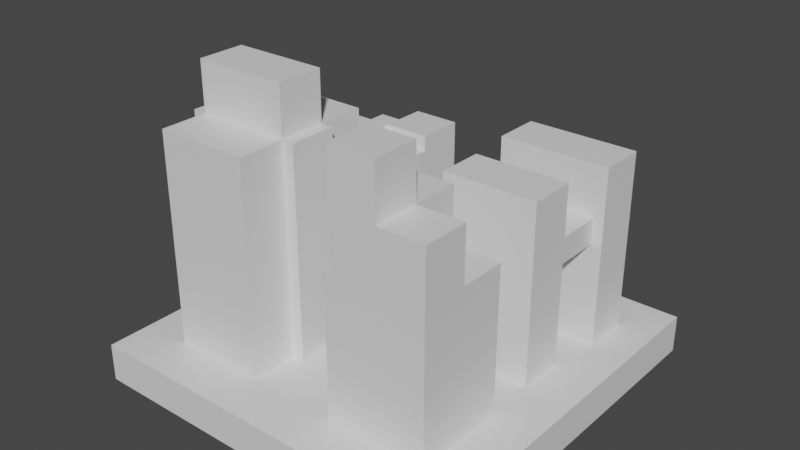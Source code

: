 # Source: city-demo.blend  (saved by Blender 3.3.6; exported with 4.5.12 LTS)
import bpy
from mathutils import Matrix  # noqa: F401  (used for matrix-valued properties, if any)

bpy.ops.wm.read_factory_settings(use_empty=True)
scene = bpy.context.scene
scene.name = 'Scene'

# ---- collections
col_collection = bpy.data.collections.new('Collection'); scene.collection.children.link(col_collection)

# ---- materials (node trees are filled in below, after node groups)
mat_material = bpy.data.materials.new('Material')
mat_material.alpha_threshold = 0.0
mat_material.use_transparent_shadow = False
mat_material.roughness = 0.5
mat_material.line_color = (0.0, 0.0, 0.0, 1.0)

# ---- material node trees
mat_material.use_nodes = True; mat_material.node_tree.nodes.clear()
_N = mat_material.node_tree.nodes; _L = mat_material.node_tree.links
n0 = _N.new('ShaderNodeOutputMaterial'); n0.name = 'Material Output'; n0.location = (300, 300)
n1 = _N.new('ShaderNodeBsdfPrincipled'); n1.name = 'Principled BSDF'; n1.location = (10, 300)
n1.distribution = 'GGX'
n1.subsurface_method = 'RANDOM_WALK_SKIN'
n1.inputs[3].default_value = 1.45
n1.inputs[27].default_value = (0.0, 0.0, 0.0, 1.0)
n1.inputs[28].default_value = 1.0
_L.new(n1.outputs[0], n0.inputs[0])
n0.is_active_output = True

# ---- world
world_world = bpy.data.worlds.new('World'); scene.world = world_world
world_world.use_nodes = True; world_world.node_tree.nodes.clear()
_N = world_world.node_tree.nodes; _L = world_world.node_tree.links
n0 = _N.new('ShaderNodeOutputWorld'); n0.name = 'World Output'; n0.location = (300, 300)
n1 = _N.new('ShaderNodeBackground'); n1.name = 'Background'; n1.location = (10, 300)
n1.inputs[0].default_value = (0.05088, 0.05088, 0.05088, 1.0)
_L.new(n1.outputs[0], n0.inputs[0])
n0.is_active_output = True
world_world.color = (0.05088, 0.05088, 0.05088)
world_world.use_sun_shadow = False
world_world.sun_shadow_jitter_overblur = 0.0

# ---- meshes
me_cube = bpy.data.meshes.new('Cube')
me_cube.from_pydata([(1.0, 1.0, 1.0), (1.0, 1.0, -1.0), (1.0, -1.0, 1.0), (1.0, -1.0, -1.0), (-1.0, 1.0, 1.0), (-1.0, 1.0, -1.0), (-1.0, -1.0, 1.0), (-1.0, -1.0, -1.0), (0.0, -1.0, 1.0), (1.0, 0.0, 1.0), (-1.0, 0.0, 1.0), (0.0, 1.0, 1.0), (0.0, 0.0, 1.0), (-0.5, -1.0, 1.0), (1.0, -0.5, 1.0), (-1.0, 0.5, 1.0), (0.5, 1.0, 1.0), (0.5, -1.0, 1.0), (1.0, 0.5, 1.0), (-1.0, -0.5, 1.0), (-0.5, 1.0, 1.0), (0.0, -0.5, 1.0), (0.0, 0.5, 1.0), (0.5, 0.0, 1.0), (-0.5, 0.0, 1.0), (-0.75, 0.0, 12.21), (0.5, 0.5, 1.0), (-0.75, -1.0, 1.0), (1.0, -0.75, 1.0), (-1.0, 0.75, 1.0), (0.75, 1.0, 1.0), (0.25, -1.0, 1.0), (1.0, 0.25, 1.0), (-1.0, -0.25, 1.0), (-0.25, 1.0, 1.0), (0.0, -0.75, 1.0), (0.0, 0.25, 1.0), (0.75, 0.0, 1.0), (-0.25, 0.0, 1.0), (-0.25, -1.0, 1.0), (1.0, -0.25, 1.0), (-1.0, 0.25, 1.0), (0.25, 1.0, 1.0), (0.75, -1.0, 1.0), (1.0, 0.75, 1.0), (-1.0, -0.75, 1.0), (-0.75, 1.0, 1.0), (0.0, -0.25, 1.0), (0.0, 0.75, 1.0), (0.25, 0.0, 1.0), (-0.75, 0.0, 1.0), (-0.5, 0.25, 1.0), (-0.5, 0.75, 1.0), (-0.25, 0.5, 1.0), (-0.75, 0.5, 1.0), (0.5, 0.25, 1.0), (0.5, 0.75, 1.0), (0.75, 0.5, 1.0), (0.25, 0.5, 1.0), (0.5, -0.75, 1.0), (0.5, -0.25, 1.0), (0.75, -0.5, 1.0), (0.25, -0.5, 1.0), (-0.5, -0.75, 1.0), (-0.25, -0.5, 1.0), (-0.75, -0.5, 1.0), (-0.75, -0.25, 1.0), (-0.25, -0.25, 1.0), (-0.25, -0.75, 1.0), (0.25, -0.25, 1.0), (0.75, -0.25, 1.0), (0.75, -0.75, 1.0), (0.25, 0.75, 1.0), (0.75, 0.75, 1.0), (0.75, 0.25, 1.0), (-0.75, 0.75, 1.0), (-0.25, 0.75, 1.0), (-0.25, 0.25, 1.0), (-0.75, 0.25, 1.0), (0.25, 0.25, 1.0), (0.25, -0.75, 1.0), (-0.75, -0.75, 1.0), (-0.5, 0.75, 8.379), (-0.5, 0.5, 8.379), (-0.75, 0.5, 8.379), (-0.5, 0.25, 8.379), (-0.25, 0.5, 8.379), (-0.75, 0.75, 8.379), (-0.25, 0.75, 8.379), (-0.25, 0.25, 8.379), (-0.75, 0.25, 8.379), (-0.5, 0.0, 12.21), (-0.5, -0.25, 12.21), (-0.5, -0.5, 12.21), (-0.75, -0.5, 12.21), (-0.25, 0.0, 12.21), (-0.5, -0.75, 12.21), (-0.25, -0.5, 12.21), (-0.75, -0.25, 12.21), (-0.25, -0.25, 12.21), (-0.25, -0.75, 12.21), (-0.75, -0.75, 12.21), (0.25, 0.0, 10.45), (0.5, 0.0, 10.45), (0.5, 0.25, 10.45), (0.5, 0.75, 10.45), (0.5, 0.5, 10.45), (0.25, 0.5, 10.45), (0.75, 0.0, 10.45), (0.75, 0.5, 10.45), (0.25, 0.75, 10.45), (0.75, 0.75, 10.45), (0.75, 0.25, 10.45), (0.25, 0.25, 10.45), (0.5, -0.25, 8.602), (0.5, -0.5, 8.602), (0.25, -0.5, 8.602), (0.5, -0.75, 8.602), (0.75, -0.5, 8.602), (0.25, -0.25, 8.602), (0.75, -0.25, 8.602), (0.75, -0.75, 8.602), (0.25, -0.75, 8.602), (0.25, -0.5, 14.28), (0.5, -0.5, 14.28), (0.5, -0.75, 14.28), (0.25, -0.75, 14.28), (0.25, 0.0, 7.776), (0.25, 0.25, 7.776), (0.5, 0.25, 7.776), (0.75, 0.25, 7.776), (0.75, 0.0, 7.776), (0.5, 0.0, 7.776), (0.25, 0.25, 6.415), (0.75, 0.25, 6.415), (0.75, 0.0, 6.415), (0.25, 0.0, 6.415), (0.5, 0.25, 6.415), (0.5, 0.0, 6.415), (0.5, 0.528, 6.415), (0.5, 0.528, 7.776), (0.25, 0.528, 7.776), (0.75, 0.528, 7.776), (0.25, 0.528, 6.415), (0.75, 0.528, 6.415), (0.8037, 0.5, 10.45), (0.8037, 0.5, 1.0), (0.8037, 0.75, 1.0), (0.8037, 0.75, 10.45), (0.2174, 0.75, 1.0), (0.2174, 0.5, 1.0), (0.2174, 0.75, 10.45), (0.2174, 0.5, 10.45), (0.5, -0.25, 11.46), (0.5, -0.5, 11.46), (0.25, -0.5, 11.46), (0.5, -0.75, 11.46), (0.75, -0.5, 11.46), (0.25, -0.25, 11.46), (0.75, -0.75, 11.46), (-0.5, -0.25, 14.84), (-0.5, -0.5, 14.84), (-0.75, -0.5, 14.84), (-0.25, -0.5, 14.84), (-0.75, -0.25, 14.84), (-0.25, -0.25, 14.84), (-0.5, 0.75, 9.188), (-0.5, 0.5, 9.188), (-0.75, 0.5, 9.188), (-0.5, 0.25, 9.188), (-0.25, 0.5, 9.188), (-0.25, 0.75, 9.188), (-0.75, 0.25, 9.188), (-0.1847, -0.5, 12.21), (-0.1847, -0.5, 1.0), (-0.1847, -0.25, 1.0), (-0.1847, -0.25, 12.21), (-0.8237, -0.25, 1.0), (-0.8237, -0.5, 1.0), (-0.8237, -0.25, 12.21), (-0.8237, -0.5, 12.21), (0.2164, -0.5, 8.602), (0.2164, -0.5, 1.0), (0.2164, -0.75, 1.0), (0.2164, -0.75, 8.602), (0.2164, -0.25, 1.0), (0.2164, -0.25, 8.602)], [], [(81, 45, 6, 27), (3, 2, 43, 17, 31, 8, 39, 13, 27, 6, 7), (7, 6, 45, 19, 33, 10, 41, 15, 29, 4, 5), (5, 1, 3, 7), (1, 0, 44, 18, 32, 9, 40, 14, 28, 2, 3), (5, 4, 46, 20, 34, 11, 42, 16, 30, 0, 1), (80, 35, 8, 31), (79, 36, 12, 49), (78, 41, 10, 50), (77, 51, 24, 38), (53, 76, 88, 86), (75, 29, 15, 54), (131, 130, 112, 108), (130, 129, 104, 112), (72, 48, 22, 58), (71, 59, 17, 43), (80, 59, 117, 122), (69, 47, 21, 62), (68, 63, 13, 39), (67, 38, 95, 99), (66, 33, 19, 65), (50, 66, 98, 25), (63, 68, 100, 96), (50, 10, 33, 66), (47, 67, 64, 21), (12, 38, 67, 47), (24, 50, 25, 91), (35, 68, 39, 8), (21, 64, 68, 35), (81, 63, 96, 101), (61, 70, 120, 118), (23, 49, 69, 60), (49, 12, 47, 69), (40, 70, 61, 14), (9, 37, 70, 40), (37, 23, 60, 70), (28, 71, 43, 2), (14, 61, 71, 28), (119, 69, 185, 186), (128, 127, 102, 113), (16, 42, 72, 56), (42, 11, 48, 72), (44, 73, 57, 18), (0, 30, 73, 44), (30, 16, 56, 73), (32, 74, 37, 9), (18, 57, 74, 32), (57, 26, 55, 74), (78, 51, 85, 90), (20, 46, 75, 52), (46, 4, 29, 75), (48, 76, 53, 22), (11, 34, 76, 48), (34, 20, 52, 76), (36, 77, 38, 12), (22, 53, 77, 36), (76, 52, 82, 88), (51, 78, 50, 24), (77, 53, 86, 89), (54, 15, 41, 78), (73, 111, 148, 147), (26, 58, 79, 55), (58, 22, 36, 79), (59, 80, 31, 17), (70, 60, 114, 120), (62, 21, 35, 80), (63, 81, 27, 13), (64, 67, 175, 174), (65, 19, 45, 81), (83, 84, 168, 167), (82, 87, 84, 83), (86, 83, 85, 89), (83, 86, 170, 167), (54, 78, 90, 84), (52, 75, 87, 82), (51, 77, 89, 85), (75, 54, 84, 87), (98, 94, 162, 164), (92, 98, 164, 160), (91, 25, 98, 92), (95, 91, 92, 99), (97, 93, 96, 100), (93, 94, 101, 96), (38, 24, 91, 95), (68, 64, 97, 100), (65, 81, 101, 94), (94, 98, 179, 180), (112, 104, 103, 108), (111, 105, 106, 109), (105, 110, 107, 106), (104, 113, 102, 103), (58, 26, 106, 107), (56, 72, 110, 105), (129, 128, 113, 104), (127, 132, 103, 102), (26, 57, 109, 106), (72, 58, 150, 149), (73, 56, 105, 111), (132, 131, 108, 103), (120, 114, 115, 118), (117, 121, 159, 156), (115, 114, 153, 154), (115, 116, 123, 124), (60, 69, 119, 114), (59, 71, 121, 117), (80, 122, 184, 183), (71, 61, 118, 121), (124, 123, 126, 125), (116, 122, 126, 123), (117, 115, 124, 125), (122, 117, 125, 126), (138, 135, 131, 132), (136, 138, 132, 127), (129, 130, 142, 140), (133, 136, 127, 128), (137, 133, 143, 139), (135, 134, 130, 131), (37, 74, 134, 135), (74, 55, 137, 134), (79, 49, 136, 133), (55, 79, 133, 137), (49, 23, 138, 136), (23, 37, 135, 138), (139, 143, 141, 140), (144, 139, 140, 142), (134, 137, 139, 144), (128, 129, 140, 141), (130, 134, 144, 142), (133, 128, 141, 143), (146, 147, 148, 145), (111, 109, 145, 148), (109, 57, 146, 145), (57, 73, 147, 146), (149, 150, 152, 151), (110, 72, 149, 151), (107, 110, 151, 152), (58, 107, 152, 150), (153, 158, 155, 154), (157, 154, 156, 159), (114, 119, 158, 153), (118, 115, 154, 157), (116, 115, 154, 155), (121, 118, 157, 159), (119, 116, 155, 158), (115, 117, 156, 154), (165, 160, 161, 163), (160, 164, 162, 161), (99, 92, 160, 165), (97, 99, 165, 163), (93, 97, 163, 161), (94, 93, 161, 162), (171, 166, 167, 170), (167, 168, 172, 169), (84, 90, 172, 168), (86, 88, 171, 170), (85, 83, 167, 169), (90, 85, 169, 172), (82, 83, 167, 166), (88, 82, 166, 171), (174, 175, 176, 173), (97, 64, 174, 173), (99, 97, 173, 176), (67, 99, 176, 175), (177, 178, 180, 179), (66, 65, 178, 177), (65, 94, 180, 178), (98, 66, 177, 179), (182, 183, 184, 181), (185, 182, 181, 186), (122, 116, 181, 184), (62, 80, 183, 182), (116, 119, 186, 181), (69, 62, 182, 185)])
_uv = me_cube.uv_layers.new(name='UVMap')
_uv.uv.foreach_set('vector', [0.8438, 0.7188, 0.875, 0.7188, 0.875, 0.75, 0.8438, 0.75, 0.375, 0.75, 0.625, 0.75, 0.625, 0.7812, 0.625, 0.8125, 0.625, 0.8438, 0.625, 0.875, 0.625, 0.9062, 0.625, 0.9375, 0.625, 0.9688, 0.625, 1.0, 0.375, 1.0, 0.375, 0.0, 0.625, 0.0, 0.625, 0.03125, 0.625, 0.0625, 0.625, 0.09375, 0.625, 0.125, 0.625, 0.1562, 0.625, 0.1875, 0.625, 0.2188, 0.625, 0.25, 0.375, 0.25, 0.125, 0.5, 0.375, 0.5, 0.375, 0.75, 0.125, 0.75, 0.375, 0.5, 0.625, 0.5, 0.625, 0.5312, 0.625, 0.5625, 0.625, 0.5938, 0.625, 0.625, 0.625, 0.6562, 0.625, 0.6875, 0.625, 0.7188, 0.625, 0.75, 0.375, 0.75, 0.375, 0.25, 0.625, 0.25, 0.625, 0.2812, 0.625, 0.3125, 0.625, 0.3438, 0.625, 0.375, 0.625, 0.4062, 0.625, 0.4375, 0.625, 0.4688, 0.625, 0.5, 0.375, 0.5, 0.7188, 0.7188, 0.75, 0.7188, 0.75, 0.75, 0.7188, 0.75, 0.7188, 0.5938, 0.75, 0.5938, 0.75, 0.625, 0.7188, 0.625, 0.8438, 0.5938, 0.875, 0.5938, 0.875, 0.625, 0.8438, 0.625, 0.7812, 0.5938, 0.8125, 0.5938, 0.8125, 0.625, 0.7812, 0.625, 0.7812, 0.5625, 0.7812, 0.5312, 0.7812, 0.5312, 0.7812, 0.5625, 0.8438, 0.5312, 0.875, 0.5312, 0.875, 0.5625, 0.8438, 0.5625, 0.6562, 0.625, 0.6562, 0.5938, 0.6562, 0.5938, 0.6562, 0.625, 0.6562, 0.5938, 0.6875, 0.5938, 0.6875, 0.5938, 0.6562, 0.5938, 0.7188, 0.5312, 0.75, 0.5312, 0.75, 0.5625, 0.7188, 0.5625, 0.6562, 0.7188, 0.6875, 0.7188, 0.6875, 0.75, 0.6562, 0.75, 0.7188, 0.7188, 0.6875, 0.7188, 0.6875, 0.7188, 0.7188, 0.7188, 0.7188, 0.6562, 0.75, 0.6562, 0.75, 0.6875, 0.7188, 0.6875, 0.7812, 0.7188, 0.8125, 0.7188, 0.8125, 0.75, 0.7812, 0.75, 0.7812, 0.6562, 0.7812, 0.625, 0.7812, 0.625, 0.7812, 0.6562, 0.8438, 0.6562, 0.875, 0.6562, 0.875, 0.6875, 0.8438, 0.6875, 0.8438, 0.625, 0.8438, 0.6562, 0.8438, 0.6562, 0.8438, 0.625, 0.8125, 0.7188, 0.7812, 0.7188, 0.7812, 0.7188, 0.8125, 0.7188, 0.8438, 0.625, 0.875, 0.625, 0.875, 0.6562, 0.8438, 0.6562, 0.75, 0.6562, 0.7812, 0.6562, 0.7812, 0.6875, 0.75, 0.6875, 0.75, 0.625, 0.7812, 0.625, 0.7812, 0.6562, 0.75, 0.6562, 0.8125, 0.625, 0.8438, 0.625, 0.8438, 0.625, 0.8125, 0.625, 0.75, 0.7188, 0.7812, 0.7188, 0.7812, 0.75, 0.75, 0.75, 0.75, 0.6875, 0.7812, 0.6875, 0.7812, 0.7188, 0.75, 0.7188, 0.8438, 0.7188, 0.8125, 0.7188, 0.8125, 0.7188, 0.8438, 0.7188, 0.6562, 0.6875, 0.6562, 0.6562, 0.6562, 0.6562, 0.6562, 0.6875, 0.6875, 0.625, 0.7188, 0.625, 0.7188, 0.6562, 0.6875, 0.6562, 0.7188, 0.625, 0.75, 0.625, 0.75, 0.6562, 0.7188, 0.6562, 0.625, 0.6562, 0.6562, 0.6562, 0.6562, 0.6875, 0.625, 0.6875, 0.625, 0.625, 0.6562, 0.625, 0.6562, 0.6562, 0.625, 0.6562, 0.6562, 0.625, 0.6875, 0.625, 0.6875, 0.6562, 0.6562, 0.6562, 0.625, 0.7188, 0.6562, 0.7188, 0.6562, 0.75, 0.625, 0.75, 0.625, 0.6875, 0.6562, 0.6875, 0.6562, 0.7188, 0.625, 0.7188, 0.7188, 0.6562, 0.7188, 0.6562, 0.7188, 0.6562, 0.7188, 0.6562, 0.7188, 0.5938, 0.7188, 0.625, 0.7188, 0.625, 0.7188, 0.5938, 0.6875, 0.5, 0.7188, 0.5, 0.7188, 0.5312, 0.6875, 0.5312, 0.7188, 0.5, 0.75, 0.5, 0.75, 0.5312, 0.7188, 0.5312, 0.625, 0.5312, 0.6562, 0.5312, 0.6562, 0.5625, 0.625, 0.5625, 0.625, 0.5, 0.6562, 0.5, 0.6562, 0.5312, 0.625, 0.5312, 0.6562, 0.5, 0.6875, 0.5, 0.6875, 0.5312, 0.6562, 0.5312, 0.625, 0.5938, 0.6562, 0.5938, 0.6562, 0.625, 0.625, 0.625, 0.625, 0.5625, 0.6562, 0.5625, 0.6562, 0.5938, 0.625, 0.5938, 0.6562, 0.5625, 0.6875, 0.5625, 0.6875, 0.5938, 0.6562, 0.5938, 0.8438, 0.5938, 0.8125, 0.5938, 0.8125, 0.5938, 0.8438, 0.5938, 0.8125, 0.5, 0.8438, 0.5, 0.8438, 0.5312, 0.8125, 0.5312, 0.8438, 0.5, 0.875, 0.5, 0.875, 0.5312, 0.8438, 0.5312, 0.75, 0.5312, 0.7812, 0.5312, 0.7812, 0.5625, 0.75, 0.5625, 0.75, 0.5, 0.7812, 0.5, 0.7812, 0.5312, 0.75, 0.5312, 0.7812, 0.5, 0.8125, 0.5, 0.8125, 0.5312, 0.7812, 0.5312, 0.75, 0.5938, 0.7812, 0.5938, 0.7812, 0.625, 0.75, 0.625, 0.75, 0.5625, 0.7812, 0.5625, 0.7812, 0.5938, 0.75, 0.5938, 0.7812, 0.5312, 0.8125, 0.5312, 0.8125, 0.5312, 0.7812, 0.5312, 0.8125, 0.5938, 0.8438, 0.5938, 0.8438, 0.625, 0.8125, 0.625, 0.7812, 0.5938, 0.7812, 0.5625, 0.7812, 0.5625, 0.7812, 0.5938, 0.8438, 0.5625, 0.875, 0.5625, 0.875, 0.5938, 0.8438, 0.5938, 0.6562, 0.5312, 0.6562, 0.5312, 0.6562, 0.5312, 0.6562, 0.5312, 0.6875, 0.5625, 0.7188, 0.5625, 0.7188, 0.5938, 0.6875, 0.5938, 0.7188, 0.5625, 0.75, 0.5625, 0.75, 0.5938, 0.7188, 0.5938, 0.6875, 0.7188, 0.7188, 0.7188, 0.7188, 0.75, 0.6875, 0.75, 0.6562, 0.6562, 0.6875, 0.6562, 0.6875, 0.6562, 0.6562, 0.6562, 0.7188, 0.6875, 0.75, 0.6875, 0.75, 0.7188, 0.7188, 0.7188, 0.8125, 0.7188, 0.8438, 0.7188, 0.8438, 0.75, 0.8125, 0.75, 0.7812, 0.6875, 0.7812, 0.6562, 0.7812, 0.6562, 0.7812, 0.6875, 0.8438, 0.6875, 0.875, 0.6875, 0.875, 0.7188, 0.8438, 0.7188, 0.8125, 0.5625, 0.8438, 0.5625, 0.8438, 0.5625, 0.8125, 0.5625, 0.8125, 0.5312, 0.8438, 0.5312, 0.8438, 0.5625, 0.8125, 0.5625, 0.7812, 0.5625, 0.8125, 0.5625, 0.8125, 0.5938, 0.7812, 0.5938, 0.8125, 0.5625, 0.7812, 0.5625, 0.7812, 0.5625, 0.8125, 0.5625, 0.8438, 0.5625, 0.8438, 0.5938, 0.8438, 0.5938, 0.8438, 0.5625, 0.8125, 0.5312, 0.8438, 0.5312, 0.8438, 0.5312, 0.8125, 0.5312, 0.8125, 0.5938, 0.7812, 0.5938, 0.7812, 0.5938, 0.8125, 0.5938, 0.8438, 0.5312, 0.8438, 0.5625, 0.8438, 0.5625, 0.8438, 0.5312, 0.8438, 0.6562, 0.8438, 0.6875, 0.8438, 0.6875, 0.8438, 0.6562, 0.8125, 0.6562, 0.8438, 0.6562, 0.8438, 0.6562, 0.8125, 0.6562, 0.8125, 0.625, 0.8438, 0.625, 0.8438, 0.6562, 0.8125, 0.6562, 0.7812, 0.625, 0.8125, 0.625, 0.8125, 0.6562, 0.7812, 0.6562, 0.7812, 0.6875, 0.8125, 0.6875, 0.8125, 0.7188, 0.7812, 0.7188, 0.8125, 0.6875, 0.8438, 0.6875, 0.8438, 0.7188, 0.8125, 0.7188, 0.7812, 0.625, 0.8125, 0.625, 0.8125, 0.625, 0.7812, 0.625, 0.7812, 0.7188, 0.7812, 0.6875, 0.7812, 0.6875, 0.7812, 0.7188, 0.8438, 0.6875, 0.8438, 0.7188, 0.8438, 0.7188, 0.8438, 0.6875, 0.8438, 0.6875, 0.8438, 0.6562, 0.8438, 0.6562, 0.8438, 0.6875, 0.6562, 0.5938, 0.6875, 0.5938, 0.6875, 0.625, 0.6562, 0.625, 0.6562, 0.5312, 0.6875, 0.5312, 0.6875, 0.5625, 0.6562, 0.5625, 0.6875, 0.5312, 0.7188, 0.5312, 0.7188, 0.5625, 0.6875, 0.5625, 0.6875, 0.5938, 0.7188, 0.5938, 0.7188, 0.625, 0.6875, 0.625, 0.7188, 0.5625, 0.6875, 0.5625, 0.6875, 0.5625, 0.7188, 0.5625, 0.6875, 0.5312, 0.7188, 0.5312, 0.7188, 0.5312, 0.6875, 0.5312, 0.6875, 0.5938, 0.7188, 0.5938, 0.7188, 0.5938, 0.6875, 0.5938, 0.7188, 0.625, 0.6875, 0.625, 0.6875, 0.625, 0.7188, 0.625, 0.6875, 0.5625, 0.6562, 0.5625, 0.6562, 0.5625, 0.6875, 0.5625, 0.7188, 0.5312, 0.7188, 0.5625, 0.7188, 0.5625, 0.7188, 0.5312, 0.6562, 0.5312, 0.6875, 0.5312, 0.6875, 0.5312, 0.6562, 0.5312, 0.6875, 0.625, 0.6562, 0.625, 0.6562, 0.625, 0.6875, 0.625, 0.6562, 0.6562, 0.6875, 0.6562, 0.6875, 0.6875, 0.6562, 0.6875, 0.6875, 0.7188, 0.6562, 0.7188, 0.6562, 0.7188, 0.6875, 0.7188, 0.6875, 0.6875, 0.6875, 0.6562, 0.6875, 0.6562, 0.6875, 0.6875, 0.6875, 0.6875, 0.7188, 0.6875, 0.7188, 0.6875, 0.6875, 0.6875, 0.6875, 0.6562, 0.7188, 0.6562, 0.7188, 0.6562, 0.6875, 0.6562, 0.6875, 0.7188, 0.6562, 0.7188, 0.6562, 0.7188, 0.6875, 0.7188, 0.7188, 0.7188, 0.7188, 0.7188, 0.7188, 0.7188, 0.7188, 0.7188, 0.6562, 0.7188, 0.6562, 0.6875, 0.6562, 0.6875, 0.6562, 0.7188, 0.6875, 0.6875, 0.7188, 0.6875, 0.7188, 0.7188, 0.6875, 0.7188, 0.7188, 0.6875, 0.7188, 0.7188, 0.7188, 0.7188, 0.7188, 0.6875, 0.6875, 0.7188, 0.6875, 0.6875, 0.6875, 0.6875, 0.6875, 0.7188, 0.7188, 0.7188, 0.6875, 0.7188, 0.6875, 0.7188, 0.7188, 0.7188, 0.6875, 0.625, 0.6562, 0.625, 0.6562, 0.625, 0.6875, 0.625, 0.7188, 0.625, 0.6875, 0.625, 0.6875, 0.625, 0.7188, 0.625, 0.6875, 0.5938, 0.6562, 0.5938, 0.6562, 0.5938, 0.6875, 0.5938, 0.7188, 0.5938, 0.7188, 0.625, 0.7188, 0.625, 0.7188, 0.5938, 0.6875, 0.5938, 0.7188, 0.5938, 0.7188, 0.5938, 0.6875, 0.5938, 0.6562, 0.625, 0.6562, 0.5938, 0.6562, 0.5938, 0.6562, 0.625, 0.6562, 0.625, 0.6562, 0.5938, 0.6562, 0.5938, 0.6562, 0.625, 0.6562, 0.5938, 0.6875, 0.5938, 0.6875, 0.5938, 0.6562, 0.5938, 0.7188, 0.5938, 0.7188, 0.625, 0.7188, 0.625, 0.7188, 0.5938, 0.6875, 0.5938, 0.7188, 0.5938, 0.7188, 0.5938, 0.6875, 0.5938, 0.7188, 0.625, 0.6875, 0.625, 0.6875, 0.625, 0.7188, 0.625, 0.6875, 0.625, 0.6562, 0.625, 0.6562, 0.625, 0.6875, 0.625, 0.6875, 0.5938, 0.7188, 0.5938, 0.7188, 0.5938, 0.6875, 0.5938, 0.6562, 0.5938, 0.6875, 0.5938, 0.6875, 0.5938, 0.6562, 0.5938, 0.6562, 0.5938, 0.6875, 0.5938, 0.6875, 0.5938, 0.6562, 0.5938, 0.7188, 0.5938, 0.6875, 0.5938, 0.6875, 0.5938, 0.7188, 0.5938, 0.6562, 0.5938, 0.6562, 0.5938, 0.6562, 0.5938, 0.6562, 0.5938, 0.7188, 0.5938, 0.7188, 0.5938, 0.7188, 0.5938, 0.7188, 0.5938, 0.6562, 0.5625, 0.6562, 0.5312, 0.6562, 0.5312, 0.6562, 0.5625, 0.6562, 0.5312, 0.6562, 0.5625, 0.6562, 0.5625, 0.6562, 0.5312, 0.6562, 0.5625, 0.6562, 0.5625, 0.6562, 0.5625, 0.6562, 0.5625, 0.6562, 0.5625, 0.6562, 0.5312, 0.6562, 0.5312, 0.6562, 0.5625, 0.7188, 0.5312, 0.7188, 0.5625, 0.7188, 0.5625, 0.7188, 0.5312, 0.7188, 0.5312, 0.7188, 0.5312, 0.7188, 0.5312, 0.7188, 0.5312, 0.7188, 0.5625, 0.7188, 0.5312, 0.7188, 0.5312, 0.7188, 0.5625, 0.7188, 0.5625, 0.7188, 0.5625, 0.7188, 0.5625, 0.7188, 0.5625, 0.6875, 0.6562, 0.7188, 0.6562, 0.7188, 0.6875, 0.6875, 0.6875, 0.6562, 0.6875, 0.6875, 0.6875, 0.6875, 0.7188, 0.6562, 0.7188, 0.6875, 0.6562, 0.7188, 0.6562, 0.7188, 0.6562, 0.6875, 0.6562, 0.6562, 0.6875, 0.6875, 0.6875, 0.6875, 0.6875, 0.6562, 0.6875, 0.7188, 0.6875, 0.6875, 0.6875, 0.6875, 0.6875, 0.7188, 0.6875, 0.6562, 0.7188, 0.6562, 0.6875, 0.6562, 0.6875, 0.6562, 0.7188, 0.7188, 0.6562, 0.7188, 0.6875, 0.7188, 0.6875, 0.7188, 0.6562, 0.6875, 0.6875, 0.6875, 0.7188, 0.6875, 0.7188, 0.6875, 0.6875, 0.7812, 0.6562, 0.8125, 0.6562, 0.8125, 0.6875, 0.7812, 0.6875, 0.8125, 0.6562, 0.8438, 0.6562, 0.8438, 0.6875, 0.8125, 0.6875, 0.7812, 0.6562, 0.8125, 0.6562, 0.8125, 0.6562, 0.7812, 0.6562, 0.7812, 0.6875, 0.7812, 0.6562, 0.7812, 0.6562, 0.7812, 0.6875, 0.8125, 0.6875, 0.7812, 0.6875, 0.7812, 0.6875, 0.8125, 0.6875, 0.8438, 0.6875, 0.8125, 0.6875, 0.8125, 0.6875, 0.8438, 0.6875, 0.7812, 0.5312, 0.8125, 0.5312, 0.8125, 0.5625, 0.7812, 0.5625, 0.8125, 0.5625, 0.8438, 0.5625, 0.8438, 0.5938, 0.8125, 0.5938, 0.8438, 0.5625, 0.8438, 0.5938, 0.8438, 0.5938, 0.8438, 0.5625, 0.7812, 0.5625, 0.7812, 0.5312, 0.7812, 0.5312, 0.7812, 0.5625, 0.8125, 0.5938, 0.8125, 0.5625, 0.8125, 0.5625, 0.8125, 0.5938, 0.8438, 0.5938, 0.8125, 0.5938, 0.8125, 0.5938, 0.8438, 0.5938, 0.8125, 0.5312, 0.8125, 0.5625, 0.8125, 0.5625, 0.8125, 0.5312, 0.7812, 0.5312, 0.8125, 0.5312, 0.8125, 0.5312, 0.7812, 0.5312, 0.7812, 0.6875, 0.7812, 0.6562, 0.7812, 0.6562, 0.7812, 0.6875, 0.7812, 0.6875, 0.7812, 0.6875, 0.7812, 0.6875, 0.7812, 0.6875, 0.7812, 0.6562, 0.7812, 0.6875, 0.7812, 0.6875, 0.7812, 0.6562, 0.7812, 0.6562, 0.7812, 0.6562, 0.7812, 0.6562, 0.7812, 0.6562, 0.8438, 0.6562, 0.8438, 0.6875, 0.8438, 0.6875, 0.8438, 0.6562, 0.8438, 0.6562, 0.8438, 0.6875, 0.8438, 0.6875, 0.8438, 0.6562, 0.8438, 0.6875, 0.8438, 0.6875, 0.8438, 0.6875, 0.8438, 0.6875, 0.8438, 0.6562, 0.8438, 0.6562, 0.8438, 0.6562, 0.8438, 0.6562, 0.7188, 0.6875, 0.7188, 0.7188, 0.7188, 0.7188, 0.7188, 0.6875, 0.7188, 0.6562, 0.7188, 0.6875, 0.7188, 0.6875, 0.7188, 0.6562, 0.7188, 0.7188, 0.7188, 0.6875, 0.7188, 0.6875, 0.7188, 0.7188, 0.7188, 0.6875, 0.7188, 0.7188, 0.7188, 0.7188, 0.7188, 0.6875, 0.7188, 0.6875, 0.7188, 0.6562, 0.7188, 0.6562, 0.7188, 0.6875, 0.7188, 0.6562, 0.7188, 0.6875, 0.7188, 0.6875, 0.7188, 0.6562])
me_cube.materials.append(mat_material)
me_cube.use_mirror_vertex_groups = False
me_cube.update()

# ---- objects
ob_cube = bpy.data.objects.new('Cube', me_cube)

# ---- transforms, parenting, visibility, modifiers, constraints
ob_cube.location = (0.0, 0.0, 0.0)
ob_cube.scale = (10.0, 10.0, 1.0)
ob_cube.lock_rotations_4d = False
ob_cube.empty_display_type = 'ARROWS'
ob_cube.lineart.crease_threshold = 0.0

# ---- collection membership
col_collection.objects.link(ob_cube)

# ---- scene / render settings (as saved in the file)
scene.frame_start = 1; scene.frame_end = 250; scene.frame_set(1)
scene.render.engine = 'BLENDER_EEVEE_NEXT'
scene.cycles.sampling_pattern = 'TABULATED_SOBOL'
scene.cycles.use_light_tree = False
scene.view_settings.view_transform = 'Filmic'
bpy.context.view_layer.update()

# ---- added for rendering (the .blend has no active camera and no usable light): camera, sun
cam_auto = bpy.data.cameras.new('AutoCamera')
cam_auto.lens = 50.0
cam_auto.sensor_width = 36.0
cam_auto.clip_end = 1000.0
ob_auto_camera = bpy.data.objects.new('AutoCamera', cam_auto)
scene.collection.objects.link(ob_auto_camera)
ob_auto_camera.location = (29.9919, -35.9902, 30.9115)
ob_auto_camera.rotation_euler = (1.09748, -7.21219e-08, 0.694738)
scene.camera = ob_auto_camera
light_auto_sun = bpy.data.lights.new('AutoSun', 'SUN')
light_auto_sun.energy = 3.0
light_auto_sun.angle = 0.0523599
ob_auto_sun = bpy.data.objects.new('AutoSun', light_auto_sun)
scene.collection.objects.link(ob_auto_sun)
ob_auto_sun.rotation_euler = (0.872665, 0.174533, 0.523599)
bpy.context.view_layer.update()
